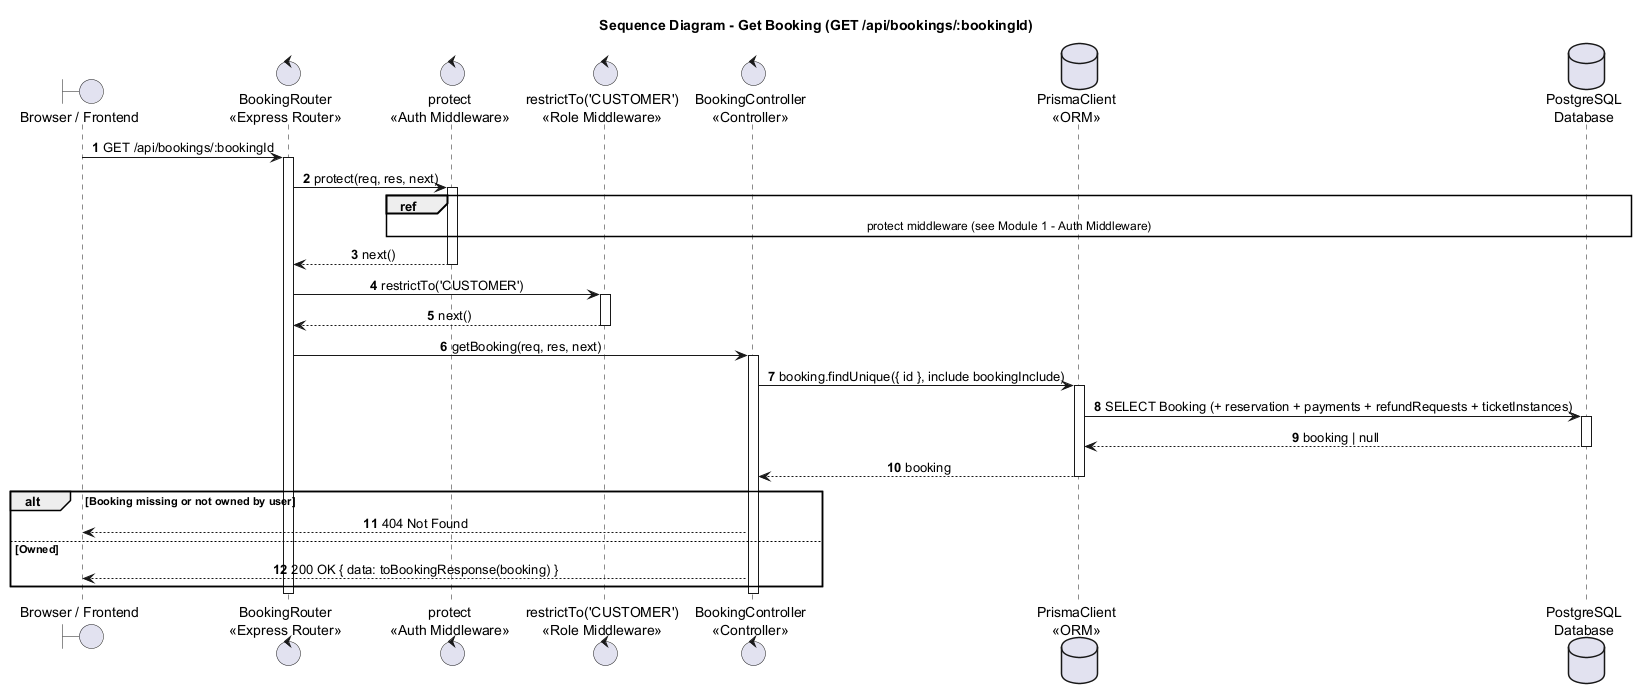

The diagram above was rendered by PlantUML. Its source (embedded in the PNG):
@startuml
title Sequence Diagram - Get Booking (GET /api/bookings/:bookingId)

autonumber
skinparam shadowing false
skinparam sequenceMessageAlign center
skinparam responseMessageBelowArrow true
skinparam ParticipantPadding 25
skinparam BoxPadding 10

boundary "Browser / Frontend" as Browser
control "BookingRouter\n<<Express Router>>" as Router
control "protect\n<<Auth Middleware>>" as Protect
control "restrictTo('CUSTOMER')\n<<Role Middleware>>" as RestrictTo
control "BookingController\n<<Controller>>" as Booking
database "PrismaClient\n<<ORM>>" as Prisma
database "PostgreSQL\nDatabase" as DB

Browser -> Router : GET /api/bookings/:bookingId
activate Router
Router -> Protect : protect(req, res, next)
activate Protect
ref over Protect, DB : protect middleware (see Module 1 - Auth Middleware)
Protect --> Router : next()
deactivate Protect
Router -> RestrictTo : restrictTo('CUSTOMER')
activate RestrictTo
RestrictTo --> Router : next()
deactivate RestrictTo

Router -> Booking : getBooking(req, res, next)
activate Booking
Booking -> Prisma : booking.findUnique({ id }, include bookingInclude)
activate Prisma
Prisma -> DB : SELECT Booking (+ reservation + payments + refundRequests + ticketInstances)
activate DB
DB --> Prisma : booking | null
deactivate DB
Prisma --> Booking : booking
deactivate Prisma

alt Booking missing or not owned by user
  Booking --> Browser : 404 Not Found
else Owned
  Booking --> Browser : 200 OK { data: toBookingResponse(booking) }
end
deactivate Booking
deactivate Router
@enduml